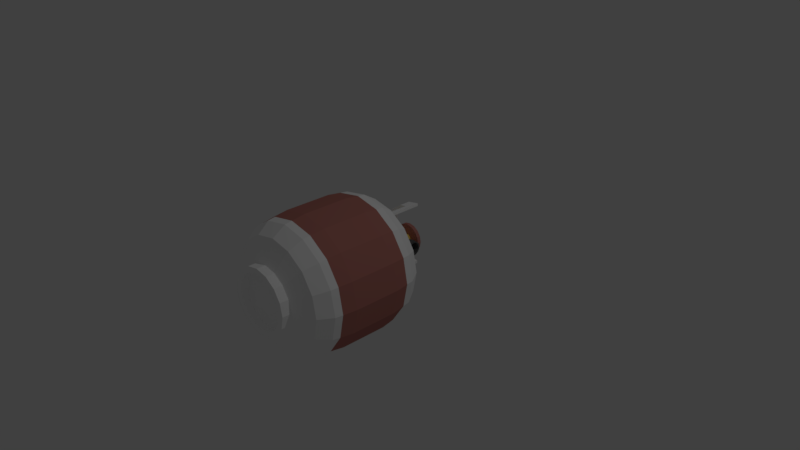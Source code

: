 # Source: Propane-Tank.blend  (saved by Blender 2.79.0; exported with 4.5.12 LTS)
import bpy
from mathutils import Matrix  # noqa: F401  (used for matrix-valued properties, if any)

bpy.ops.wm.read_factory_settings(use_empty=True)
scene = bpy.context.scene
scene.name = 'Scene'

# ---- collections
col_collection_1 = bpy.data.collections.new('Collection 1'); scene.collection.children.link(col_collection_1)

# ---- materials (node trees are filled in below, after node groups)
mat_propane_tank = bpy.data.materials.new('Propane-Tank')
mat_propane_tank.alpha_threshold = 0.0
mat_propane_tank.use_transparent_shadow = False
mat_propane_tank.diffuse_color = (1.0, 1.0, 1.0, 1.0)
mat_propane_tank.roughness = 0.5
mat_propane_tank_logo = bpy.data.materials.new('Propane-Tank_Logo')
mat_propane_tank_logo.alpha_threshold = 0.0
mat_propane_tank_logo.use_transparent_shadow = False
mat_propane_tank_logo.diffuse_color = (0.5071, 0.1953, 0.1637, 1.0)
mat_propane_tank_logo.roughness = 0.5
mat_propane_tank_nozzle = bpy.data.materials.new('Propane-Tank_Nozzle')
mat_propane_tank_nozzle.alpha_threshold = 0.0
mat_propane_tank_nozzle.use_transparent_shadow = False
mat_propane_tank_nozzle.diffuse_color = (1.0, 0.7762, 0.1572, 1.0)
mat_propane_tank_nozzle.roughness = 0.5
mat_propane_tank_nozzle_cap = bpy.data.materials.new('Propane-Tank_Nozzle-Cap')
mat_propane_tank_nozzle_cap.alpha_threshold = 0.0
mat_propane_tank_nozzle_cap.use_transparent_shadow = False
mat_propane_tank_nozzle_cap.diffuse_color = (0.1107, 0.1107, 0.1107, 1.0)
mat_propane_tank_nozzle_cap.roughness = 0.5

# ---- material node trees

# ---- world
world_world = bpy.data.worlds.new('World'); scene.world = world_world
world_world.color = (0.05088, 0.05088, 0.05088)
world_world.use_sun_shadow = False
world_world.sun_shadow_jitter_overblur = 0.0
world_world.cycles.sampling_method = 'MANUAL'

# ---- cameras
cam_camera = bpy.data.cameras.new('Camera')
cam_camera.clip_end = 100.0
cam_camera.lens = 35.0
cam_camera.sensor_width = 32.0
cam_camera.sensor_height = 18.0
cam_camera.ortho_scale = 7.314
cam_camera.dof.focus_distance = 0.0
cam_camera.dof.aperture_fstop = 128.0

# ---- lights
light_lamp = bpy.data.lights.new('Lamp', 'POINT')
light_lamp.transmission_factor = 0.0
light_lamp.cutoff_distance = 30.0
light_lamp.energy = 100.0
light_lamp.shadow_buffer_clip_start = 1.001
light_lamp.shadow_soft_size = 0.1
light_lamp.shadow_maximum_resolution = 0.006
light_lamp.use_absolute_resolution = True

# ---- meshes
me_cylinder = bpy.data.meshes.new('Cylinder')
me_cylinder.from_pydata([(0.01916, -1.723, -0.3735), (-0.0544, 0.6974, -0.3971), (0.1621, -1.723, -0.3451), (0.2833, -1.723, -0.2641), (0.3643, -1.723, -0.1429), (0.3927, -1.723, 3.576e-07), (0.3643, -1.723, 0.1429), (0.2833, -1.723, 0.2641), (0.1621, -1.723, 0.3451), (0.01916, -1.723, 0.3735), (-0.0544, 0.6974, 0.3971), (-0.1238, -1.723, 0.3451), (-0.1384, 0.6974, 0.3804), (-0.245, -1.723, 0.2641), (-0.272, 0.6974, 0.2912), (-0.3259, -1.723, 0.1429), (-0.3759, 0.6774, 0.08402), (-0.3544, -1.723, 2.384e-07), (-0.3926, 0.7074, 1.192e-07), (-0.3259, -1.723, -0.1429), (-0.3196, 0.6974, -0.2199), (-0.245, -1.723, -0.2641), (-0.272, 0.6974, -0.2912), (-0.1238, -1.723, -0.3451), (-0.1384, 0.6974, -0.3804), (0.01916, -1.474, -0.75), (0.01916, 0.1007, -0.75), (0.3062, 0.1007, -0.6929), (0.3062, -1.474, -0.6929), (0.5495, 0.1007, -0.5303), (0.5495, -1.474, -0.5303), (0.7121, 0.1007, -0.287), (0.7121, -1.474, -0.287), (0.7692, 0.1007, 2.384e-07), (0.7692, -1.474, 3.576e-07), (0.7121, 0.1007, 0.287), (0.7121, -1.474, 0.287), (0.5495, 0.1007, 0.5303), (0.5495, -1.474, 0.5303), (0.3062, 0.1007, 0.6929), (0.3062, -1.474, 0.6929), (0.01916, 0.1007, 0.75), (0.01916, -1.474, 0.75), (-0.2679, 0.1007, 0.6929), (-0.2679, -1.474, 0.6929), (-0.5112, 0.1007, 0.5303), (-0.5112, -1.474, 0.5303), (-0.6737, 0.1007, 0.287), (-0.6737, -1.474, 0.287), (-0.7308, 0.1007, 2.384e-07), (-0.7308, -1.474, 2.384e-07), (-0.6737, 0.1007, -0.287), (-0.6737, -1.474, -0.287), (-0.5112, 0.1007, -0.5303), (-0.5112, -1.474, -0.5303), (-0.2679, 0.1007, -0.6929), (-0.2679, -1.474, -0.6929), (0.1914, -1.6, -0.4157), (0.3374, -1.6, -0.3182), (0.4349, -1.6, -0.1722), (0.4692, -1.6, 2.384e-07), (0.4349, -1.6, 0.1722), (0.3374, -1.6, 0.3182), (0.1914, -1.6, 0.4157), (0.01916, -1.6, 0.45), (-0.153, -1.6, 0.4157), (-0.299, -1.6, 0.3182), (-0.3966, -1.6, 0.1722), (-0.4308, -1.6, 2.384e-07), (-0.3966, -1.6, -0.1722), (-0.299, -1.6, -0.3182), (-0.153, -1.6, -0.4157), (0.01916, -1.6, -0.45), (-0.0544, 0.4, -0.4354), (0.1914, 0.2467, -0.4157), (0.3374, 0.2467, -0.3182), (0.4349, 0.2467, -0.1722), (0.4692, 0.2467, 2.384e-07), (0.4349, 0.2467, 0.1722), (0.3374, 0.2467, 0.3182), (0.1914, 0.2467, 0.4157), (-0.0544, 0.4, 0.4354), (-0.4112, 0.42, 0.09865), (-0.4308, 0.2467, 2.384e-07), (-0.4112, 0.42, -0.09865), (0.01916, -1.19, -0.8804), (0.01916, -1.004, -0.9075), (0.01916, -0.6868, -0.9075), (0.01916, -0.3691, -0.9075), (0.01916, -0.1836, -0.8804), (0.3561, -0.1836, -0.8134), (0.3664, -0.3691, -0.8384), (0.3664, -0.6868, -0.8384), (0.3664, -1.004, -0.8384), (0.3561, -1.19, -0.8134), (0.6417, -0.1836, -0.6226), (0.6609, -0.3691, -0.6417), (0.6609, -0.6868, -0.6417), (0.6609, -1.004, -0.6417), (0.6417, -1.19, -0.6226), (0.8326, -0.1836, -0.3369), (0.8576, -0.3691, -0.3473), (0.8576, -0.6868, -0.3473), (0.8576, -1.004, -0.3473), (0.8326, -1.19, -0.3369), (0.8996, -0.1836, 2.384e-07), (0.9267, -0.3691, 2.384e-07), (0.9267, -0.6868, 2.384e-07), (0.9267, -1.004, 2.384e-07), (0.8996, -1.19, 3.576e-07), (0.8326, -0.1836, 0.3369), (0.8576, -0.3691, 0.3473), (0.8576, -0.6868, 0.3473), (0.8576, -1.004, 0.3473), (0.8326, -1.19, 0.3369), (0.6417, -0.1836, 0.6226), (0.6609, -0.3691, 0.6417), (0.6609, -0.6868, 0.6417), (0.6609, -1.004, 0.6417), (0.6417, -1.19, 0.6226), (0.3561, -0.1836, 0.8134), (0.3664, -0.3691, 0.8384), (0.3664, -0.6868, 0.8384), (0.3664, -1.004, 0.8384), (0.3561, -1.19, 0.8134), (0.01916, -0.1836, 0.8804), (0.01916, -0.3691, 0.9075), (0.01916, -0.6868, 0.9075), (0.01916, -1.004, 0.9075), (0.01916, -1.19, 0.8804), (-0.3178, -0.1836, 0.8134), (-0.3281, -0.3691, 0.8384), (-0.3281, -0.6868, 0.8384), (-0.3281, -1.004, 0.8384), (-0.3178, -1.19, 0.8134), (-0.6034, -0.1836, 0.6226), (-0.6225, -0.3691, 0.6417), (-0.6225, -0.6868, 0.6417), (-0.6225, -1.004, 0.6417), (-0.6034, -1.19, 0.6226), (-0.7943, -0.1836, 0.3369), (-0.8193, -0.3691, 0.3473), (-0.8193, -0.6868, 0.3473), (-0.8193, -1.004, 0.3473), (-0.7943, -1.19, 0.3369), (-0.8613, -0.1836, 2.384e-07), (-0.8883, -0.3691, 2.384e-07), (-0.8883, -0.6868, 2.384e-07), (-0.8883, -1.004, 2.384e-07), (-0.8613, -1.19, 2.384e-07), (-0.7943, -0.1836, -0.3369), (-0.8193, -0.3691, -0.3473), (-0.8193, -0.6868, -0.3473), (-0.8193, -1.004, -0.3473), (-0.7943, -1.19, -0.3369), (-0.6034, -0.1836, -0.6226), (-0.6225, -0.3691, -0.6417), (-0.6225, -0.6868, -0.6417), (-0.6225, -1.004, -0.6417), (-0.6034, -1.19, -0.6226), (-0.3178, -0.1836, -0.8134), (-0.3281, -0.3691, -0.8384), (-0.3281, -0.6868, -0.8384), (-0.3281, -1.004, -0.8384), (-0.3178, -1.19, -0.8134), (0.01916, -1.293, -0.8662), (0.3507, -1.293, -0.8003), (0.01916, -0.08039, -0.8662), (0.3507, -0.08039, -0.8003), (0.6317, -1.293, -0.6125), (0.6317, -0.08039, -0.6125), (0.8195, -1.293, -0.3315), (0.8195, -0.08039, -0.3315), (0.8854, -1.293, 3.576e-07), (0.8854, -0.08039, 2.384e-07), (0.8195, -1.293, 0.3315), (0.8195, -0.08039, 0.3315), (0.6317, -1.293, 0.6125), (0.6317, -0.08039, 0.6125), (0.3507, -1.293, 0.8003), (0.3507, -0.08039, 0.8003), (0.01916, -1.293, 0.8663), (0.01916, -0.08039, 0.8663), (-0.3123, -1.293, 0.8003), (-0.3123, -0.08039, 0.8003), (-0.5934, -1.293, 0.6125), (-0.5934, -0.08039, 0.6125), (-0.7812, -1.293, 0.3315), (-0.7812, -0.08039, 0.3315), (-0.8471, -1.293, 2.384e-07), (-0.8471, -0.08039, 2.384e-07), (-0.7811, -1.293, -0.3315), (-0.7811, -0.08039, -0.3315), (-0.5934, -1.293, -0.6125), (-0.5934, -0.08039, -0.6125), (-0.3123, -1.293, -0.8003), (-0.3123, -0.08039, -0.8003), (0.01916, -1.723, -0.45), (0.1914, -1.723, -0.4157), (0.3374, -1.723, -0.3182), (0.4349, -1.723, -0.1722), (0.4692, -1.723, 3.576e-07), (0.4349, -1.723, 0.1722), (0.3374, -1.723, 0.3182), (0.1914, -1.723, 0.4157), (0.01916, -1.723, 0.45), (-0.153, -1.723, 0.4157), (-0.299, -1.723, 0.3182), (-0.3966, -1.723, 0.1722), (-0.4308, -1.723, 2.384e-07), (-0.3966, -1.723, -0.1722), (-0.299, -1.723, -0.3182), (-0.153, -1.723, -0.4157), (0.01916, -1.623, -0.3735), (0.1621, -1.623, -0.3451), (0.2833, -1.623, -0.2641), (0.3643, -1.623, -0.1429), (0.3927, -1.623, 2.384e-07), (0.3643, -1.623, 0.1429), (0.2833, -1.623, 0.2641), (0.1621, -1.623, 0.3451), (0.01916, -1.623, 0.3735), (-0.1238, -1.623, 0.3451), (-0.245, -1.623, 0.2641), (-0.3259, -1.623, 0.1429), (-0.3544, -1.623, 2.384e-07), (-0.3259, -1.623, -0.1429), (-0.245, -1.623, -0.2641), (-0.1238, -1.623, -0.3451), (-0.0544, 0.6943, -0.4354), (-0.0544, 0.6943, 0.4354), (-0.153, 0.6943, 0.4157), (-0.299, 0.6943, 0.3182), (-0.4112, 0.6743, 0.09865), (-0.4308, 0.7043, 1.192e-07), (-0.4112, 0.6743, -0.09865), (-0.299, 0.6943, -0.3182), (-0.153, 0.6943, -0.4157), (0.07431, 0.2591, -0.1332), (0.01916, 0.2591, -0.1441), (0.1211, 0.2591, -0.1019), (0.1523, 0.2591, -0.05515), (0.1633, 0.2591, 2.384e-07), (0.1523, 0.2591, 0.05515), (0.1211, 0.2591, 0.1019), (0.07431, 0.2591, 0.1332), (0.01916, 0.2591, 0.1441), (-0.03599, 0.2591, 0.1332), (-0.08275, 0.2591, 0.1019), (-0.114, 0.2591, 0.05515), (-0.125, 0.2591, 2.384e-07), (-0.114, 0.2591, -0.05515), (-0.08275, 0.2591, -0.1019), (-0.03599, 0.2591, -0.1332), (0.2488, 0.1937, -0.5543), (0.4434, 0.1937, -0.4243), (0.5735, 0.1937, -0.2296), (0.6192, 0.1937, 2.384e-07), (0.5735, 0.1937, 0.2296), (0.4434, 0.1937, 0.4243), (0.2488, 0.1937, 0.5543), (0.01916, 0.1937, 0.6), (-0.2104, 0.1937, 0.5543), (-0.4051, 0.1937, 0.4243), (-0.5352, 0.1937, 0.2296), (-0.5808, 0.1937, 2.384e-07), (-0.5352, 0.1937, -0.2296), (-0.4051, 0.1937, -0.4243), (-0.2104, 0.1937, -0.5543), (0.01916, 0.1937, -0.6), (0.1767, 0.2591, -0.3804), (-0.0544, 0.4124, -0.3971), (0.3103, 0.2591, -0.2912), (0.3996, 0.2591, -0.1576), (0.4309, 0.2591, 2.384e-07), (0.3996, 0.2591, 0.1576), (0.3103, 0.2591, 0.2912), (0.1767, 0.2591, 0.3804), (-0.0544, 0.4124, 0.3971), (-0.1384, 0.4124, 0.3804), (-0.272, 0.4124, 0.2912), (-0.3759, 0.4324, 0.08402), (-0.3926, 0.4024, 2.384e-07), (-0.3196, 0.4124, -0.2199), (-0.272, 0.4124, -0.2912), (-0.1384, 0.4124, -0.3804), (0.04505, 0.3591, -0.0625), (0.01916, 0.3591, -0.06765), (0.067, 0.3591, -0.04784), (0.08166, 0.3591, -0.02589), (0.08681, 0.3591, 2.384e-07), (0.08166, 0.3591, 0.02589), (0.067, 0.3591, 0.04784), (0.04505, 0.3591, 0.0625), (0.01916, 0.3591, 0.06765), (-0.006729, 0.3591, 0.0625), (-0.02868, 0.3591, 0.04784), (-0.04334, 0.3591, 0.02589), (-0.04849, 0.3591, 2.384e-07), (-0.04334, 0.3591, -0.02589), (-0.02868, 0.3591, -0.04784), (-0.006729, 0.3591, -0.0625), (0.07431, 0.3591, -0.1332), (0.01916, 0.3591, -0.1441), (0.1211, 0.3591, -0.1019), (0.1523, 0.3591, -0.05515), (0.1633, 0.3591, 2.384e-07), (0.1523, 0.3591, 0.05515), (0.1211, 0.3591, 0.1019), (0.07431, 0.3591, 0.1332), (0.01916, 0.3591, 0.1441), (-0.03599, 0.3591, 0.1332), (-0.08275, 0.3591, 0.1019), (-0.114, 0.3591, 0.05515), (-0.125, 0.3591, 2.384e-07), (-0.114, 0.3591, -0.05515), (-0.08275, 0.3591, -0.1019), (-0.03599, 0.3591, -0.1332), (0.04505, 0.6591, -0.0625), (0.01916, 0.6591, -0.06765), (0.067, 0.6591, -0.04784), (0.08166, 0.6591, -0.02589), (0.08681, 0.6591, 2.384e-07), (0.08166, 0.6591, 0.02589), (0.067, 0.6591, 0.04784), (0.04505, 0.6591, 0.0625), (0.01916, 0.6591, 0.06765), (-0.006729, 0.6591, 0.0625), (-0.02868, 0.6591, 0.04784), (-0.04334, 0.6591, 0.02589), (-0.04849, 0.6591, 2.384e-07), (-0.04334, 0.6591, -0.02589), (-0.02868, 0.6591, -0.04784), (-0.006729, 0.6591, -0.0625), (0.09683, 0.6591, -0.1875), (0.01916, 0.6591, -0.203), (0.1627, 0.6591, -0.1435), (0.2067, 0.6591, -0.07767), (0.2221, 0.6591, 2.384e-07), (0.2067, 0.6591, 0.07767), (0.1627, 0.6591, 0.1435), (0.09683, 0.6591, 0.1875), (0.01916, 0.6591, 0.203), (-0.05851, 0.6591, 0.1875), (-0.1244, 0.6591, 0.1435), (-0.1683, 0.6591, 0.07767), (-0.1838, 0.6591, 3.576e-07), (-0.1683, 0.6591, -0.07767), (-0.1244, 0.6591, -0.1435), (-0.05851, 0.6591, -0.1875), (0.0383, 0.7091, -0.04621), (0.01916, 0.7091, -0.05002), (0.05453, 0.7091, -0.03537), (0.06537, 0.7091, -0.01914), (0.06918, 0.7091, 3.576e-07), (0.06537, 0.7091, 0.01914), (0.05453, 0.7091, 0.03537), (0.0383, 0.7091, 0.04621), (0.01916, 0.7091, 0.05002), (1.826e-05, 0.7091, 0.04621), (-0.01621, 0.7091, 0.03537), (-0.02705, 0.7091, 0.01914), (-0.03086, 0.7091, 3.576e-07), (-0.02705, 0.7091, -0.01914), (-0.01621, 0.7091, -0.03537), (1.865e-05, 0.7091, -0.04621), (0.08248, 0.7089, -0.1529), (0.01916, 0.7089, -0.1655), (0.1362, 0.7089, -0.117), (0.172, 0.7089, -0.06332), (0.1846, 0.7089, 2.384e-07), (0.172, 0.7089, 0.06332), (0.1362, 0.7089, 0.117), (0.08248, 0.7089, 0.1529), (0.01916, 0.7089, 0.1655), (-0.04416, 0.7089, 0.1529), (-0.09783, 0.7089, 0.117), (-0.1337, 0.7089, 0.06332), (-0.1463, 0.7089, 3.576e-07), (-0.1337, 0.7089, -0.06332), (-0.09783, 0.7089, -0.117), (-0.04416, 0.7089, -0.1529), (0.06729, 0.6793, -0.1162), (0.01916, 0.6793, -0.1258), (0.1081, 0.6793, -0.08893), (0.1354, 0.6793, -0.04813), (0.1449, 0.6793, 2.384e-07), (0.1354, 0.6793, 0.04813), (0.1081, 0.6793, 0.08893), (0.06729, 0.6793, 0.1162), (0.01916, 0.6793, 0.1258), (-0.02897, 0.6793, 0.1162), (-0.06977, 0.6793, 0.08893), (-0.09703, 0.6793, 0.04813), (-0.1066, 0.6793, 3.576e-07), (-0.09703, 0.6793, -0.04813), (-0.06977, 0.6793, -0.08893), (-0.02897, 0.6793, -0.1162), (-0.1608, 0.478, -0.075), (-0.1608, 0.5091, -0.08118), (-0.1608, 0.4517, -0.05741), (-0.1608, 0.4341, -0.03107), (-0.1608, 0.4279, 2.384e-07), (-0.1608, 0.4341, 0.03107), (-0.1608, 0.4517, 0.05741), (-0.1608, 0.478, 0.075), (-0.1608, 0.5091, 0.08118), (-0.1608, 0.5402, 0.075), (-0.1608, 0.5665, 0.05741), (-0.1608, 0.5841, 0.03107), (-0.1608, 0.5903, 2.384e-07), (-0.1608, 0.5841, -0.03107), (-0.1608, 0.5665, -0.05741), (-0.1608, 0.5402, -0.075), (0.1992, 0.478, -0.075), (0.1992, 0.5091, -0.08118), (0.1992, 0.4517, -0.05741), (0.1992, 0.4341, -0.03107), (0.1992, 0.4279, 2.384e-07), (0.1992, 0.4341, 0.03107), (0.1992, 0.4517, 0.05741), (0.1992, 0.478, 0.075), (0.1992, 0.5091, 0.08118), (0.1992, 0.5402, 0.075), (0.1992, 0.5665, 0.05741), (0.1992, 0.5841, 0.03107), (0.1992, 0.5903, 2.384e-07), (0.1992, 0.5841, -0.03107), (0.1992, 0.5665, -0.05741), (0.1992, 0.5402, -0.075), (0.1992, 0.4703, -0.09376), (0.1992, 0.5091, -0.1015), (0.1992, 0.4374, -0.07176), (0.1992, 0.4154, -0.03883), (0.1992, 0.4076, 2.384e-07), (0.1992, 0.4154, 0.03883), (0.1992, 0.4374, 0.07176), (0.1992, 0.4703, 0.09376), (0.1992, 0.5091, 0.1015), (0.1992, 0.5479, 0.09376), (0.1992, 0.5809, 0.07176), (0.1992, 0.6029, 0.03883), (0.1992, 0.6106, 2.384e-07), (0.1992, 0.6029, -0.03883), (0.1992, 0.5809, -0.07176), (0.1992, 0.5479, -0.09376), (0.2992, 0.4809, -0.08029), (0.2992, 0.5091, -0.08591), (0.2992, 0.4546, -0.06274), (0.2992, 0.4357, -0.03445), (0.2992, 0.4288, 2.384e-07), (0.2992, 0.4357, 0.03445), (0.2992, 0.4546, 0.06274), (0.2992, 0.4809, 0.08029), (0.2992, 0.5091, 0.08591), (0.2992, 0.5374, 0.08029), (0.2992, 0.5636, 0.06274), (0.2992, 0.5825, 0.03445), (0.2992, 0.5894, 2.384e-07), (0.2992, 0.5825, -0.03445), (0.2992, 0.5636, -0.06274), (0.2992, 0.5374, -0.08029), (0.2992, 0.4703, -0.09376), (0.2992, 0.5091, -0.1015), (0.2992, 0.4374, -0.07176), (0.2992, 0.4154, -0.03883), (0.2992, 0.4076, 2.384e-07), (0.2992, 0.4154, 0.03883), (0.2992, 0.4374, 0.07176), (0.2992, 0.4703, 0.09376), (0.2992, 0.5091, 0.1015), (0.2992, 0.5479, 0.09376), (0.2992, 0.5809, 0.07176), (0.2992, 0.6029, 0.03883), (0.2992, 0.6106, 2.384e-07), (0.2992, 0.6029, -0.03883), (0.2992, 0.5809, -0.07176), (0.2992, 0.5479, -0.09376), (0.2092, 0.4809, -0.08029), (0.2092, 0.5091, -0.08591), (0.2092, 0.4546, -0.06274), (0.2092, 0.4357, -0.03445), (0.2092, 0.4288, 2.384e-07), (0.2092, 0.4357, 0.03445), (0.2092, 0.4546, 0.06274), (0.2092, 0.4809, 0.08029), (0.2092, 0.5091, 0.08591), (0.2092, 0.5374, 0.08029), (0.2092, 0.5636, 0.06274), (0.2092, 0.5825, 0.03445), (0.2092, 0.5894, 2.384e-07), (0.2092, 0.5825, -0.03445), (0.2092, 0.5636, -0.06274), (0.2092, 0.5374, -0.08029), (0.09683, 0.7091, -0.1875), (0.01916, 0.7091, -0.203), (0.1627, 0.7091, -0.1435), (0.2067, 0.7091, -0.07767), (0.2221, 0.7091, 2.384e-07), (0.2067, 0.7091, 0.07767), (0.1627, 0.7091, 0.1435), (0.09683, 0.7091, 0.1875), (0.01916, 0.7091, 0.203), (-0.05851, 0.7091, 0.1875), (-0.1244, 0.7091, 0.1435), (-0.1683, 0.7091, 0.07767), (-0.1838, 0.7091, 3.576e-07), (-0.1683, 0.7091, -0.07767), (-0.1244, 0.7091, -0.1435), (-0.05851, 0.7091, -0.1875), (0.05293, 0.6791, -0.08154), (0.01916, 0.6791, -0.08826), (0.08157, 0.6791, -0.06241), (0.1007, 0.6791, -0.03377), (0.1074, 0.6791, 2.384e-07), (0.1007, 0.6791, 0.03377), (0.08157, 0.6791, 0.06241), (0.05293, 0.6791, 0.08154), (0.01916, 0.6791, 0.08826), (-0.01461, 0.6791, 0.08154), (-0.04325, 0.6791, 0.06241), (-0.06238, 0.6791, 0.03377), (-0.0691, 0.6791, 3.576e-07), (-0.06238, 0.6791, -0.03377), (-0.04325, 0.6791, -0.06241), (-0.01461, 0.6791, -0.08154), (-0.4308, 0.8491, 1.192e-07), (-0.3549, 0.6943, 0.2346), (-0.3549, 0.6943, -0.2346), (-0.3549, 0.4, 0.2346), (-0.3549, 0.4, -0.2346), (-0.4308, 0.39, 2.384e-07), (-0.153, 0.8491, 0.4157), (0.01916, 0.8491, 0.45), (-0.299, 0.8491, 0.3182), (-0.3966, 0.8491, 0.1722), (-0.05062, 0.2462, 0.4361), (-0.3571, 0.2462, 0.2314), (-0.299, 0.4, 0.3182), (-0.153, 0.4, 0.4157), (-0.05062, 0.2462, -0.4361), (0.01916, 0.8491, -0.45), (-0.299, 0.8491, -0.3182), (-0.3966, 0.8491, -0.1722), (-0.153, 0.8491, -0.4157), (-0.3571, 0.2462, -0.2314), (-0.153, 0.4, -0.4157), (-0.299, 0.4, -0.3182), (-0.272, 0.8491, -0.2912), (-0.3759, 0.6774, -0.08402), (-0.1384, 0.8491, -0.3804), (0.01916, 0.8491, -0.4118), (-0.3759, 0.4324, -0.08402), (-0.05062, 0.2586, -0.3979), (-0.3926, 0.8491, 1.192e-07), (-0.3196, 0.6974, 0.2199), (-0.3613, 0.8491, -0.1576), (-0.3926, 0.2591, 2.384e-07), (-0.3196, 0.4124, 0.2199), (-0.3217, 0.2586, -0.2167), (-0.1384, 0.8491, 0.3804), (0.01916, 0.8491, 0.4118), (-0.272, 0.8491, 0.2912), (-0.3613, 0.8491, 0.1576), (-0.05062, 0.2586, 0.3979), (-0.3217, 0.2586, 0.2167), (-0.299, 0.2467, 0.3182), (-0.3966, 0.2467, 0.1722), (-0.153, 0.2467, 0.4157), (0.01916, 0.2467, 0.45), (-0.299, 0.2975, 0.3182), (-0.153, 0.2975, 0.4157), (-0.3439, 0.2975, 0.251), (-0.07378, 0.2975, 0.4315), (-0.1384, 0.2591, 0.3804), (0.01916, 0.2591, 0.4118), (-0.272, 0.2591, 0.2912), (-0.3613, 0.2591, 0.1576), (-0.1384, 0.3099, 0.3804), (-0.07378, 0.3099, 0.3933), (-0.272, 0.3099, 0.2912), (-0.3086, 0.3099, 0.2364), (-0.272, 0.2591, -0.2912), (-0.3613, 0.2591, -0.1576), (-0.1384, 0.2591, -0.3804), (0.01916, 0.2591, -0.4118), (-0.272, 0.3099, -0.2912), (-0.3086, 0.3099, -0.2364), (-0.1384, 0.3099, -0.3804), (-0.07378, 0.3099, -0.3933), (-0.153, 0.2467, -0.4157), (0.01916, 0.2467, -0.45), (-0.299, 0.2467, -0.3182), (-0.3966, 0.2467, -0.1722), (-0.153, 0.2975, -0.4157), (-0.299, 0.2975, -0.3182), (-0.07378, 0.2975, -0.4315), (-0.3439, 0.2975, -0.251), (-0.3966, 0.5479, -0.1722), (-0.3613, 0.5541, -0.1576), (-0.4112, 0.5471, -0.1486), (-0.3549, 0.5471, -0.2346), (-0.3196, 0.5549, -0.2199), (-0.3759, 0.5549, -0.134), (-0.3966, 0.5479, 0.1722), (-0.3613, 0.5541, 0.1576), (-0.4112, 0.5471, 0.1486), (-0.3549, 0.5471, 0.2346), (-0.3759, 0.5549, 0.134), (-0.3196, 0.5549, 0.2199)], [], [(23, 0, 213, 228), (71, 56, 25, 72), (196, 55, 26, 167), (70, 54, 56, 71), (194, 53, 55, 196), (69, 52, 54, 70), (192, 51, 53, 194), (68, 50, 52, 69), (190, 49, 51, 192), (67, 48, 50, 68), (188, 47, 49, 190), (66, 46, 48, 67), (186, 45, 47, 188), (65, 44, 46, 66), (184, 43, 45, 186), (64, 42, 44, 65), (182, 41, 43, 184), (63, 40, 42, 64), (180, 39, 41, 182), (62, 38, 40, 63), (178, 37, 39, 180), (61, 36, 38, 62), (176, 35, 37, 178), (60, 34, 36, 61), (174, 33, 35, 176), (59, 32, 34, 60), (172, 31, 33, 174), (58, 30, 32, 59), (170, 29, 31, 172), (57, 28, 30, 58), (168, 27, 29, 170), (72, 25, 28, 57), (167, 26, 27, 168), (197, 72, 57, 198), (198, 57, 58, 199), (199, 58, 59, 200), (200, 59, 60, 201), (201, 60, 61, 202), (202, 61, 62, 203), (203, 62, 63, 204), (204, 63, 64, 205), (205, 64, 65, 206), (206, 65, 66, 207), (207, 66, 67, 208), (208, 67, 68, 209), (209, 68, 69, 210), (210, 69, 70, 211), (211, 70, 71, 212), (212, 71, 72, 197), (268, 590, 591, 269), (267, 592, 590, 268), (266, 593, 592, 267), (265, 83, 593, 266), (264, 567, 83, 265), (263, 566, 567, 264), (262, 568, 566, 263), (261, 569, 568, 262), (260, 80, 569, 261), (259, 79, 80, 260), (258, 78, 79, 259), (257, 77, 78, 258), (256, 76, 77, 257), (255, 75, 76, 256), (254, 74, 75, 255), (269, 591, 74, 254), (25, 165, 166, 28), (85, 86, 93, 94), (86, 87, 92, 93), (87, 88, 91, 92), (88, 89, 90, 91), (28, 166, 169, 30), (94, 93, 98, 99), (93, 92, 97, 98), (92, 91, 96, 97), (91, 90, 95, 96), (30, 169, 171, 32), (99, 98, 103, 104), (98, 97, 102, 103), (97, 96, 101, 102), (96, 95, 100, 101), (32, 171, 173, 34), (104, 103, 108, 109), (103, 102, 107, 108), (102, 101, 106, 107), (101, 100, 105, 106), (34, 173, 175, 36), (109, 108, 113, 114), (108, 107, 112, 113), (107, 106, 111, 112), (106, 105, 110, 111), (36, 175, 177, 38), (114, 113, 118, 119), (113, 112, 117, 118), (112, 111, 116, 117), (111, 110, 115, 116), (38, 177, 179, 40), (119, 118, 123, 124), (118, 117, 122, 123), (117, 116, 121, 122), (116, 115, 120, 121), (40, 179, 181, 42), (124, 123, 128, 129), (123, 122, 127, 128), (122, 121, 126, 127), (121, 120, 125, 126), (42, 181, 183, 44), (129, 128, 133, 134), (128, 127, 132, 133), (127, 126, 131, 132), (126, 125, 130, 131), (44, 183, 185, 46), (134, 133, 138, 139), (133, 132, 137, 138), (132, 131, 136, 137), (131, 130, 135, 136), (46, 185, 187, 48), (139, 138, 143, 144), (138, 137, 142, 143), (137, 136, 141, 142), (136, 135, 140, 141), (48, 187, 189, 50), (144, 143, 148, 149), (143, 142, 147, 148), (142, 141, 146, 147), (141, 140, 145, 146), (50, 189, 191, 52), (149, 148, 153, 154), (148, 147, 152, 153), (147, 146, 151, 152), (146, 145, 150, 151), (52, 191, 193, 54), (154, 153, 158, 159), (153, 152, 157, 158), (152, 151, 156, 157), (151, 150, 155, 156), (54, 193, 195, 56), (159, 158, 163, 164), (158, 157, 162, 163), (157, 156, 161, 162), (156, 155, 160, 161), (56, 195, 165, 25), (164, 163, 86, 85), (163, 162, 87, 86), (162, 161, 88, 87), (161, 160, 89, 88), (85, 94, 166, 165), (90, 89, 167, 168), (94, 99, 169, 166), (95, 90, 168, 170), (99, 104, 171, 169), (100, 95, 170, 172), (104, 109, 173, 171), (105, 100, 172, 174), (109, 114, 175, 173), (110, 105, 174, 176), (114, 119, 177, 175), (115, 110, 176, 178), (119, 124, 179, 177), (120, 115, 178, 180), (124, 129, 181, 179), (125, 120, 180, 182), (129, 134, 183, 181), (130, 125, 182, 184), (134, 139, 185, 183), (135, 130, 184, 186), (139, 144, 187, 185), (140, 135, 186, 188), (144, 149, 189, 187), (145, 140, 188, 190), (149, 154, 191, 189), (150, 145, 190, 192), (154, 159, 193, 191), (155, 150, 192, 194), (159, 164, 195, 193), (160, 155, 194, 196), (164, 85, 165, 195), (89, 160, 196, 167), (2, 0, 197, 198), (3, 2, 198, 199), (4, 3, 199, 200), (5, 4, 200, 201), (6, 5, 201, 202), (7, 6, 202, 203), (8, 7, 203, 204), (9, 8, 204, 205), (11, 9, 205, 206), (13, 11, 206, 207), (15, 13, 207, 208), (17, 15, 208, 209), (19, 17, 209, 210), (21, 19, 210, 211), (23, 21, 211, 212), (0, 23, 212, 197), (213, 214, 215, 216, 217, 218, 219, 220, 221, 222, 223, 224, 225, 226, 227, 228), (9, 11, 222, 221), (2, 3, 215, 214), (11, 13, 223, 222), (3, 4, 216, 215), (13, 15, 224, 223), (4, 5, 217, 216), (15, 17, 225, 224), (5, 6, 218, 217), (17, 19, 226, 225), (6, 7, 219, 218), (19, 21, 227, 226), (7, 8, 220, 219), (21, 23, 228, 227), (8, 9, 221, 220), (0, 2, 214, 213), (561, 560, 532, 533), (560, 562, 534, 532), (562, 563, 535, 534), (563, 554, 526, 535), (554, 556, 543, 526), (556, 548, 542, 543), (548, 550, 544, 542), (550, 551, 541, 544), (248, 247, 311, 312), (80, 277, 575, 569), (79, 276, 277, 80), (78, 275, 276, 79), (77, 274, 275, 78), (76, 273, 274, 77), (75, 272, 273, 76), (74, 270, 272, 75), (591, 585, 270, 74), (591, 541, 551, 585), (533, 569, 575, 561), (26, 269, 254, 27), (27, 254, 255, 29), (29, 255, 256, 31), (31, 256, 257, 33), (33, 257, 258, 35), (35, 258, 259, 37), (37, 259, 260, 39), (39, 260, 261, 41), (41, 261, 262, 43), (43, 262, 263, 45), (45, 263, 264, 47), (47, 264, 265, 49), (49, 265, 266, 51), (51, 266, 267, 53), (53, 267, 268, 55), (55, 268, 269, 26), (239, 238, 270, 585), (238, 240, 272, 270), (240, 241, 273, 272), (241, 242, 274, 273), (242, 243, 275, 274), (243, 244, 276, 275), (244, 245, 277, 276), (245, 246, 575, 277), (246, 247, 574, 575), (247, 248, 576, 574), (248, 249, 577, 576), (249, 250, 557, 577), (250, 251, 583, 557), (251, 252, 582, 583), (252, 253, 584, 582), (253, 239, 585, 584), (291, 290, 322, 323), (241, 240, 304, 305), (249, 248, 312, 313), (242, 241, 305, 306), (250, 249, 313, 314), (243, 242, 306, 307), (251, 250, 314, 315), (244, 243, 307, 308), (252, 251, 315, 316), (245, 244, 308, 309), (253, 252, 316, 317), (246, 245, 309, 310), (238, 239, 303, 302), (239, 253, 317, 303), (247, 246, 310, 311), (240, 238, 302, 304), (287, 286, 302, 303), (286, 288, 304, 302), (288, 289, 305, 304), (289, 290, 306, 305), (290, 291, 307, 306), (291, 292, 308, 307), (292, 293, 309, 308), (293, 294, 310, 309), (294, 295, 311, 310), (295, 296, 312, 311), (296, 297, 313, 312), (297, 298, 314, 313), (298, 299, 315, 314), (299, 300, 316, 315), (300, 301, 317, 316), (301, 287, 303, 317), (328, 327, 343, 344), (299, 298, 330, 331), (292, 291, 323, 324), (300, 299, 331, 332), (293, 292, 324, 325), (301, 300, 332, 333), (294, 293, 325, 326), (286, 287, 319, 318), (287, 301, 333, 319), (295, 294, 326, 327), (288, 286, 318, 320), (296, 295, 327, 328), (289, 288, 320, 321), (297, 296, 328, 329), (290, 289, 321, 322), (298, 297, 329, 330), (349, 348, 508, 509), (321, 320, 336, 337), (329, 328, 344, 345), (322, 321, 337, 338), (330, 329, 345, 346), (323, 322, 338, 339), (331, 330, 346, 347), (324, 323, 339, 340), (332, 331, 347, 348), (325, 324, 340, 341), (333, 332, 348, 349), (326, 325, 341, 342), (318, 319, 335, 334), (319, 333, 349, 335), (327, 326, 342, 343), (320, 318, 334, 336), (350, 351, 365, 364, 363, 362, 361, 360, 359, 358, 357, 356, 355, 354, 353, 352), (342, 341, 501, 502), (334, 335, 495, 494), (335, 349, 509, 495), (343, 342, 502, 503), (336, 334, 494, 496), (344, 343, 503, 504), (337, 336, 496, 497), (345, 344, 504, 505), (338, 337, 497, 498), (346, 345, 505, 506), (339, 338, 498, 499), (347, 346, 506, 507), (340, 339, 499, 500), (348, 347, 507, 508), (341, 340, 500, 501), (383, 382, 366, 367), (382, 384, 368, 366), (384, 385, 369, 368), (385, 386, 370, 369), (386, 387, 371, 370), (387, 388, 372, 371), (388, 389, 373, 372), (389, 390, 374, 373), (390, 391, 375, 374), (391, 392, 376, 375), (392, 393, 377, 376), (393, 394, 378, 377), (394, 395, 379, 378), (395, 396, 380, 379), (396, 397, 381, 380), (397, 383, 367, 381), (351, 350, 510, 511), (350, 352, 512, 510), (352, 353, 513, 512), (353, 354, 514, 513), (354, 355, 515, 514), (355, 356, 516, 515), (356, 357, 517, 516), (357, 358, 518, 517), (358, 359, 519, 518), (359, 360, 520, 519), (360, 361, 521, 520), (361, 362, 522, 521), (362, 363, 523, 522), (363, 364, 524, 523), (364, 365, 525, 524), (365, 351, 511, 525), (403, 402, 418, 419), (411, 410, 426, 427), (404, 403, 419, 420), (412, 411, 427, 428), (405, 404, 420, 421), (413, 412, 428, 429), (406, 405, 421, 422), (398, 399, 415, 414), (399, 413, 429, 415), (407, 406, 422, 423), (400, 398, 414, 416), (408, 407, 423, 424), (401, 400, 416, 417), (409, 408, 424, 425), (402, 401, 417, 418), (410, 409, 425, 426), (426, 425, 441, 442), (398, 400, 401, 402, 403, 404, 405, 406, 407, 408, 409, 410, 411, 412, 413, 399), (432, 430, 462, 464), (419, 418, 434, 435), (427, 426, 442, 443), (420, 419, 435, 436), (428, 427, 443, 444), (421, 420, 436, 437), (429, 428, 444, 445), (422, 421, 437, 438), (414, 415, 431, 430), (415, 429, 445, 431), (423, 422, 438, 439), (416, 414, 430, 432), (424, 423, 439, 440), (417, 416, 432, 433), (425, 424, 440, 441), (418, 417, 433, 434), (458, 457, 489, 490), (440, 439, 471, 472), (433, 432, 464, 465), (441, 440, 472, 473), (434, 433, 465, 466), (442, 441, 473, 474), (435, 434, 466, 467), (443, 442, 474, 475), (436, 435, 467, 468), (444, 443, 475, 476), (437, 436, 468, 469), (445, 444, 476, 477), (438, 437, 469, 470), (430, 431, 463, 462), (431, 445, 477, 463), (439, 438, 470, 471), (447, 446, 462, 463), (446, 448, 464, 462), (448, 449, 465, 464), (449, 450, 466, 465), (450, 451, 467, 466), (451, 452, 468, 467), (452, 453, 469, 468), (453, 454, 470, 469), (454, 455, 471, 470), (455, 456, 472, 471), (456, 457, 473, 472), (457, 458, 474, 473), (458, 459, 475, 474), (459, 460, 476, 475), (460, 461, 477, 476), (461, 447, 463, 477), (478, 479, 493, 492, 491, 490, 489, 488, 487, 486, 485, 484, 483, 482, 481, 480), (451, 450, 482, 483), (459, 458, 490, 491), (452, 451, 483, 484), (460, 459, 491, 492), (453, 452, 484, 485), (461, 460, 492, 493), (454, 453, 485, 486), (446, 447, 479, 478), (447, 461, 493, 479), (455, 454, 486, 487), (448, 446, 478, 480), (456, 455, 487, 488), (449, 448, 480, 481), (457, 456, 488, 489), (450, 449, 481, 482), (367, 366, 494, 495), (366, 368, 496, 494), (368, 369, 497, 496), (369, 370, 498, 497), (370, 371, 499, 498), (371, 372, 500, 499), (372, 373, 501, 500), (373, 374, 502, 501), (374, 375, 503, 502), (375, 376, 504, 503), (376, 377, 505, 504), (377, 378, 506, 505), (378, 379, 507, 506), (379, 380, 508, 507), (380, 381, 509, 508), (381, 367, 495, 509), (382, 383, 511, 510), (384, 382, 510, 512), (385, 384, 512, 513), (386, 385, 513, 514), (387, 386, 514, 515), (388, 387, 515, 516), (389, 388, 516, 517), (390, 389, 517, 518), (391, 390, 518, 519), (392, 391, 519, 520), (393, 392, 520, 521), (394, 393, 521, 522), (395, 394, 522, 523), (396, 395, 523, 524), (397, 396, 524, 525), (383, 397, 525, 511), (234, 233, 535, 526), (235, 234, 526, 543), (606, 82, 567, 604), (600, 235, 543, 598), (531, 84, 593, 83), (82, 531, 83, 567), (231, 230, 533, 532), (232, 231, 532, 534), (527, 232, 534, 535), (230, 81, 569, 533), (607, 527, 535, 604), (73, 229, 541, 591), (236, 528, 543, 542), (237, 236, 542, 544), (229, 237, 544, 541), (601, 530, 593, 598), (20, 22, 548, 556), (22, 24, 550, 548), (24, 1, 551, 550), (602, 20, 556, 599), (1, 271, 585, 551), (16, 18, 554, 563), (18, 549, 556, 554), (282, 281, 577, 557), (552, 282, 557, 583), (608, 16, 563, 605), (603, 552, 583, 599), (10, 12, 560, 561), (12, 14, 562, 560), (14, 555, 563, 562), (565, 581, 572, 537), (570, 572, 581, 580), (571, 570, 580, 578), (609, 558, 577, 605), (278, 10, 561, 575), (572, 570, 538, 529), (570, 571, 539, 538), (571, 573, 81, 539), (573, 536, 569, 81), (537, 572, 529, 567), (575, 574, 568, 569), (579, 578, 279, 278), (578, 580, 280, 279), (580, 581, 558, 280), (564, 579, 278, 575), (581, 565, 577, 558), (587, 586, 284, 283), (586, 588, 285, 284), (588, 589, 271, 285), (559, 587, 283, 583), (589, 553, 585, 271), (596, 594, 546, 73), (594, 595, 547, 546), (595, 597, 530, 547), (540, 596, 73, 591), (597, 545, 593, 530), (567, 566, 576, 577), (574, 576, 566, 568), (573, 571, 578, 579), (536, 573, 579, 564), (597, 595, 586, 587), (595, 594, 588, 586), (594, 596, 589, 588), (589, 596, 540, 553), (559, 545, 597, 587), (592, 593, 583, 582), (590, 592, 582, 584), (584, 585, 591, 590), (531, 282, 552, 84), (82, 281, 282, 531), (606, 233, 16, 608), (600, 84, 552, 603), (538, 280, 558, 529), (539, 279, 280, 538), (81, 278, 279, 539), (230, 10, 278, 81), (607, 609, 555, 527), (232, 527, 555, 14), (231, 232, 14, 12), (230, 231, 12, 10), (233, 234, 18, 16), (234, 235, 549, 18), (284, 547, 530, 283), (285, 546, 547, 284), (271, 73, 546, 285), (601, 602, 283, 530), (528, 236, 22, 20), (236, 237, 24, 22), (237, 229, 1, 24), (73, 271, 1, 229), (528, 20, 602, 601), (235, 600, 603, 549), (549, 603, 599, 556), (283, 602, 599, 583), (528, 601, 598, 543), (84, 600, 598, 593), (529, 558, 609, 607), (82, 606, 608, 281), (555, 609, 605, 563), (281, 608, 605, 577), (529, 607, 604, 567), (233, 606, 604, 535)])
me_cylinder.polygons.foreach_set('material_index', [0, 0, 0, 0, 0, 0, 0, 0, 0, 0, 0, 0, 0, 0, 0, 0, 0, 0, 0, 0, 0, 0, 0, 0, 0, 0, 0, 0, 0, 0, 0, 0, 0, 0, 0, 0, 0, 0, 0, 0, 0, 0, 0, 0, 0, 0, 0, 0, 0, 0, 0, 0, 0, 0, 0, 0, 0, 0, 0, 0, 0, 0, 0, 0, 0, 0, 1, 1, 1, 1, 0, 1, 1, 1, 1, 0, 1, 1, 1, 1, 0, 1, 1, 1, 1, 0, 1, 1, 1, 1, 0, 1, 1, 1, 1, 0, 1, 1, 1, 1, 0, 1, 1, 1, 1, 0, 1, 1, 1, 1, 0, 1, 1, 1, 1, 0, 1, 1, 1, 1, 0, 1, 1, 1, 1, 0, 1, 1, 1, 1, 0, 1, 1, 1, 1, 0, 1, 1, 1, 1, 0, 1, 1, 1, 1, 0, 0, 0, 0, 0, 0, 0, 0, 0, 0, 0, 0, 0, 0, 0, 0, 0, 0, 0, 0, 0, 0, 0, 0, 0, 0, 0, 0, 0, 0, 0, 0, 0, 0, 0, 0, 0, 0, 0, 0, 0, 0, 0, 0, 0, 0, 0, 0, 0, 0, 0, 0, 0, 0, 0, 0, 0, 0, 0, 0, 0, 0, 0, 0, 0, 0, 0, 0, 0, 0, 0, 0, 0, 0, 0, 0, 0, 0, 0, 0, 0, 0, 0, 0, 0, 0, 0, 0, 0, 0, 0, 0, 0, 0, 0, 0, 0, 0, 0, 0, 0, 0, 0, 0, 0, 0, 0, 0, 0, 0, 0, 0, 0, 0, 0, 2, 0, 0, 0, 0, 0, 0, 0, 0, 0, 0, 0, 0, 0, 0, 0, 0, 0, 0, 0, 0, 0, 0, 0, 0, 0, 0, 0, 0, 0, 0, 0, 1, 2, 2, 2, 2, 2, 2, 2, 2, 2, 2, 2, 2, 2, 2, 2, 1, 1, 1, 1, 1, 1, 1, 1, 1, 1, 1, 1, 1, 1, 1, 1, 1, 1, 1, 1, 1, 1, 1, 1, 1, 1, 1, 1, 1, 1, 1, 1, 1, 1, 1, 1, 1, 1, 1, 1, 1, 1, 1, 1, 1, 1, 1, 1, 1, 1, 1, 1, 1, 1, 1, 1, 1, 1, 1, 1, 1, 1, 1, 1, 2, 2, 2, 2, 2, 2, 2, 2, 2, 2, 2, 2, 2, 2, 2, 2, 3, 2, 3, 3, 3, 3, 3, 3, 3, 3, 3, 3, 3, 3, 3, 3, 3, 3, 3, 3, 3, 3, 3, 3, 3, 3, 3, 3, 3, 3, 3, 3, 3, 3, 3, 3, 3, 3, 3, 3, 3, 3, 3, 3, 3, 3, 3, 3, 3, 3, 3, 3, 3, 3, 3, 3, 3, 3, 3, 3, 3, 3, 3, 3, 3, 3, 1, 1, 1, 1, 1, 1, 1, 1, 1, 1, 1, 1, 1, 1, 1, 1, 1, 1, 1, 1, 1, 1, 1, 1, 1, 1, 1, 1, 1, 1, 1, 1, 0, 0, 0, 0, 0, 0, 0, 0, 0, 0, 0, 0, 0, 0, 0, 0, 0, 0, 0, 0, 0, 0, 0, 0, 0, 0, 0, 0, 0, 0, 0, 0, 0, 0, 0, 0, 0, 0, 0, 0, 0, 0, 0, 0, 0, 0, 0, 0, 0, 0, 0, 0, 0, 0, 0, 0, 0, 0, 0, 0, 0, 0, 0, 0, 0, 0, 0, 0, 0, 0, 0, 0, 0, 0, 0, 0, 0, 0, 0, 0, 0, 0, 0, 0, 0, 0, 0, 0, 0, 0, 0, 0, 0, 0, 0, 0, 0, 0, 0, 0, 0, 0])
me_cylinder.materials.append(mat_propane_tank)
me_cylinder.materials.append(mat_propane_tank_logo)
me_cylinder.materials.append(mat_propane_tank_nozzle)
me_cylinder.materials.append(mat_propane_tank_nozzle_cap)
me_cylinder.use_remesh_preserve_volume = False
me_cylinder.use_remesh_preserve_attributes = False
me_cylinder.use_mirror_vertex_groups = False
me_cylinder.update()

# ---- objects
ob_cylinder = bpy.data.objects.new('Cylinder', me_cylinder)
ob_lamp = bpy.data.objects.new('Lamp', light_lamp)
ob_camera = bpy.data.objects.new('Camera', cam_camera)

# ---- transforms, parenting, visibility, modifiers, constraints
ob_cylinder.location = (0.0, 0.0, 0.0)
ob_cylinder.lineart.crease_threshold = 0.0
ob_lamp.location = (4.076, 1.005, 5.904)
ob_lamp.rotation_euler = (0.6503, 0.05522, 1.866)
ob_lamp.lock_rotations_4d = False
ob_lamp.empty_display_type = 'ARROWS'
ob_lamp.color = (0.0, 0.0, 0.0, 0.0)
ob_lamp.lineart.crease_threshold = 0.0
ob_camera.location = (7.481, -6.508, 5.344)
ob_camera.rotation_euler = (1.109, 0.0, 0.8149)
ob_camera.lock_rotations_4d = False
ob_camera.empty_display_type = 'ARROWS'
ob_camera.color = (0.0, 0.0, 0.0, 0.0)
ob_camera.display_type = 'WIRE'
ob_camera.lineart.crease_threshold = 0.0

# ---- collection membership
col_collection_1.objects.link(ob_cylinder)
col_collection_1.objects.link(ob_lamp)
col_collection_1.objects.link(ob_camera)

# ---- scene / render settings (as saved in the file)
scene.camera = ob_camera
scene.frame_start = 1; scene.frame_end = 250; scene.frame_set(1)
scene.render.engine = 'BLENDER_EEVEE_NEXT'
scene.render.resolution_percentage = 50
scene.render.dither_intensity = 0.0
scene.cycles.use_denoising = False
scene.cycles.samples = 128
scene.cycles.sampling_pattern = 'TABULATED_SOBOL'
scene.cycles.use_adaptive_sampling = False
scene.cycles.use_light_tree = False
scene.cycles.blur_glossy = 0.0
scene.cycles.sample_clamp_indirect = 0.0
scene.view_settings.view_transform = 'Standard'
bpy.context.view_layer.update()
